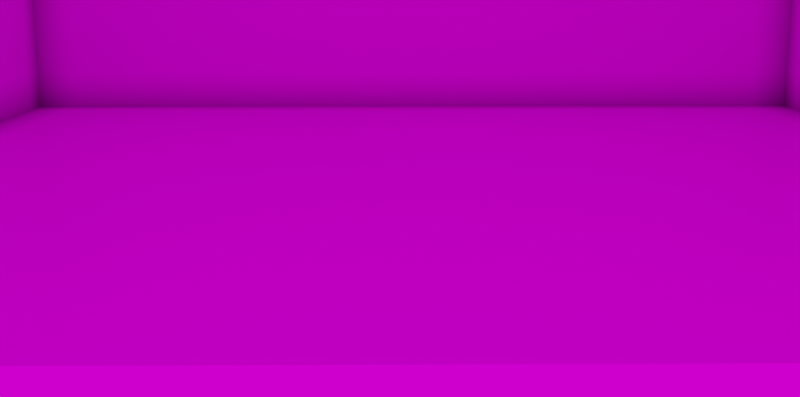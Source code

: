 # Source: ground-cube.blend  (saved by Blender 5.0.118; exported with 4.5.12 LTS)
import bpy
from mathutils import Matrix  # noqa: F401  (used for matrix-valued properties, if any)

bpy.ops.wm.read_factory_settings(use_empty=True)
scene = bpy.context.scene
scene.name = 'Scene'

# ---- collections
col_scene = bpy.data.collections.new('Scene'); scene.collection.children.link(col_scene)
col_scene.hide_render = True
col_objects = bpy.data.collections.new('Objects'); scene.collection.children.link(col_objects)

# ---- images (referenced by path relative to the original .blend; pixels are not part of the script)
import os
ASSET_DIR = os.environ.get("B2B_ASSET_DIR", "")  # directory of the original .blend (textures are referenced by path, not embedded)
HERE = os.path.dirname(os.path.abspath(__file__))  # packed textures are extracted next to this script under _unpacked/

def load_image(name, relpath, width, height, colorspace="sRGB"):
    """Load a texture the original file referenced (path relative to the .blend, or extracted next to this script)."""
    p = next((c for c in (os.path.join(HERE, relpath), os.path.join(ASSET_DIR, relpath)) if relpath and os.path.exists(c)), "")
    if p:
        img = bpy.data.images.load(p, check_existing=True)
        img.name = name
    else:  # same state as the original file: an image datablock whose file is absent (Cycles renders it pink)
        img = bpy.data.images.new(name, width, height)
        img.source = "FILE"
        img.filepath = "//" + (relpath or name)
    img.colorspace_settings.name = colorspace
    return img
img_royal_esplanade_2k_hdr = load_image('royal_esplanade_2k.hdr', 'royal_esplanade_2k.hdr', 1024, 1024, 'Linear Rec.709')

# ---- materials (node trees are filled in below, after node groups)
mat_white_default = bpy.data.materials.new('White Default')
mat_white_default.alpha_threshold = 0.0
mat_white_default.use_backface_culling_lightprobe_volume = False
mat_white_default.line_color = (0.0, 0.0, 0.0, 1.0)

# ---- material node trees
mat_white_default.use_nodes = True; mat_white_default.node_tree.nodes.clear()
_N = mat_white_default.node_tree.nodes; _L = mat_white_default.node_tree.links
n0 = _N.new('ShaderNodeAmbientOcclusion'); n0.name = 'Ambient Occlusion'; n0.location = (-194, 582)
n1 = _N.new('ShaderNodeValToRGB'); n1.name = 'Color Ramp'; n1.location = (14, 566)
while len(n1.color_ramp.elements) > 1: n1.color_ramp.elements.remove(n1.color_ramp.elements[-1])
n1.color_ramp.elements[0].position = 0.0; n1.color_ramp.elements[0].color = (0.0, 0.0, 0.0, 1.0)
_e = n1.color_ramp.elements.new(1.0); _e.color = (1.0, 1.0, 1.0, 1.0)
n2 = _N.new('ShaderNodeBsdfPrincipled'); n2.name = 'Principled BSDF'; n2.location = (10, 300)
n2.distribution = 'GGX'
n2.subsurface_method = 'RANDOM_WALK_SKIN'
n2.inputs[2].default_value = 0.4
n2.inputs[3].default_value = 1.45
n2.inputs[27].default_value = (0.0, 0.0, 0.0, 1.0)
n2.inputs[28].default_value = 1.0
n3 = _N.new('ShaderNodeMixShader'); n3.name = 'Mix Shader'; n3.location = (309, 372)
n4 = _N.new('ShaderNodeOutputMaterial'); n4.name = 'Material Output'; n4.location = (547, 207)
_L.new(n0.outputs[0], n1.inputs[0])
_L.new(n1.outputs[0], n3.inputs[0])
_L.new(n2.outputs[0], n3.inputs[2])
_L.new(n3.outputs[0], n4.inputs[0])
n4.is_active_output = True

# ---- world
world_world = bpy.data.worlds.new('World'); scene.world = world_world
world_world.use_nodes = True; world_world.node_tree.nodes.clear()
_N = world_world.node_tree.nodes; _L = world_world.node_tree.links
n0 = _N.new('ShaderNodeOutputWorld'); n0.name = 'World Output'; n0.location = (300, 300)
n1 = _N.new('ShaderNodeBackground'); n1.name = 'Background'; n1.location = (10, 300)
n2 = _N.new('ShaderNodeTexEnvironment'); n2.name = 'Environment Texture'; n2.location = (-280, 260)
n2.image = img_royal_esplanade_2k_hdr
n3 = _N.new('ShaderNodeMapping'); n3.name = 'Mapping'; n3.location = (-460, 220)
n4 = _N.new('ShaderNodeTexCoord'); n4.name = 'Texture Coordinate'; n4.location = (-640, 220)
_L.new(n1.outputs[0], n0.inputs[0])
_L.new(n2.outputs[0], n1.inputs[0])
_L.new(n3.outputs[0], n2.inputs[0])
_L.new(n4.outputs[0], n3.inputs[0])
n0.is_active_output = True
world_world.color = (0.05088, 0.05088, 0.05088)
world_world.use_sun_shadow = False
world_world.sun_shadow_jitter_overblur = 0.0

# ---- cameras
cam_camera = bpy.data.cameras.new('Camera')
cam_camera.clip_end = 100.0
cam_camera.ortho_scale = 7.314

# ---- lights
light_point_032 = bpy.data.lights.new('Point.032', 'POINT')
light_point_032.transmission_factor = 0.0
light_point_032.energy = 1.0
light_point_032.shadow_soft_size = 0.25
light_point_032.shadow_maximum_resolution = 0.006
light_point_032.use_absolute_resolution = True
light_point_032.use_nodes = True; light_point_032.node_tree.nodes.clear()
_N = light_point_032.node_tree.nodes; _L = light_point_032.node_tree.links
n0 = _N.new('ShaderNodeEmission'); n0.name = 'Emission'; n0.location = (10, 300)
n1 = _N.new('ShaderNodeOutputLight'); n1.name = 'Light Output'; n1.location = (300, 300)
n2 = _N.new('ShaderNodeTexIES'); n2.name = 'IES Texture'; n2.location = (-254, 205)
n3 = _N.new('ShaderNodeBlackbody'); n3.name = 'Blackbody'; n3.location = (-265, 416)
n3.inputs[0].default_value = 3000.0
_L.new(n0.outputs[0], n1.inputs[0])
_L.new(n2.outputs[0], n0.inputs[1])
_L.new(n3.outputs[0], n0.inputs[0])
n1.is_active_output = True

# ---- meshes
me_plane = bpy.data.meshes.new('Plane')
me_plane.from_pydata([(-1.0, -1.0, 0.0), (1.0, -1.0, 0.0), (-1.0, 1.0, 0.0), (1.0, 1.0, 0.0), (-1.0, -1.0, 1.255), (1.0, -1.0, 1.255), (-1.0, 1.0, 1.255), (1.0, 1.0, 1.255)], [], [(0, 1, 3, 2), (2, 3, 7, 6), (3, 1, 5, 7), (0, 2, 6, 4)])
_uv = me_plane.uv_layers.new(name='UVMap')
_uv.uv.foreach_set('vector', [0.0, 0.0, 1.0, 0.0, 1.0, 1.0, 0.0, 1.0, 0.0, 1.0, 1.0, 1.0, 1.0, 1.0, 0.0, 1.0, 1.0, 1.0, 1.0, 0.0, 1.0, 0.0, 1.0, 1.0, 0.0, 0.0, 0.0, 1.0, 0.0, 1.0, 0.0, 0.0])
me_plane.materials.append(mat_white_default)
me_plane.update()

# ---- objects
ob_camera = bpy.data.objects.new('Camera', cam_camera)
ob_point_063 = bpy.data.objects.new('Point.063', light_point_032)
ob_bg = bpy.data.objects.new('BG', me_plane)

# ---- transforms, parenting, visibility, modifiers, constraints
ob_camera.location = (2.496, -20.45, 3.436)
ob_camera.rotation_euler = (1.368, -2.601e-06, 0.1447)
ob_camera.lock_rotations_4d = False
ob_camera.empty_display_type = 'ARROWS'
ob_camera.color = (0.0, 0.0, 0.0, 0.0)
ob_camera.display_type = 'WIRE'
ob_camera.lineart.crease_threshold = 0.0
ob_point_063.location = (1.936, 0.0, 3.685)
ob_point_063.rotation_euler = (0.0, -0.0, -0.7854)
ob_bg.location = (0.0, 0.0, -0.2917)
ob_bg.rotation_euler = (0.0, -0.0, 0.1551)
ob_bg.scale = (10.42, 10.42, 10.42)

# ---- collection membership
col_scene.objects.link(ob_camera)
col_scene.objects.link(ob_point_063)
col_objects.objects.link(ob_bg)

# ---- scene / render settings (as saved in the file)
scene.camera = ob_camera
scene.frame_start = 1; scene.frame_end = 250; scene.frame_set(1)
scene.render.engine = 'CYCLES'
scene.render.image_settings.file_format = 'JPEG'
scene.render.image_settings.color_mode = 'RGB'
scene.render.resolution_x = 1512
scene.render.resolution_y = 750
scene.render.resolution_percentage = 190
scene.render.film_transparent = True
scene.render.bake_bias = 0.0
scene.render.bake_samples = 0
scene.cycles.samples = 10
scene.view_settings.look = 'Medium Contrast'
scene.view_settings.view_transform = 'Filmic'
bpy.context.view_layer.update()

